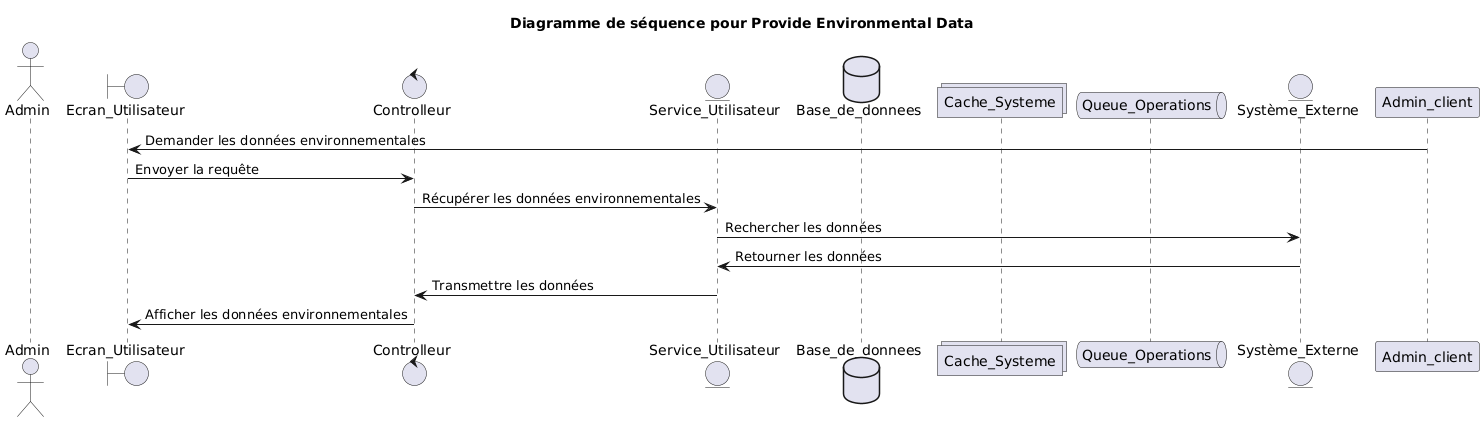

The diagram above was rendered by PlantUML. Its source (embedded in the PNG):
@startuml
title Diagramme de séquence pour Provide Environmental Data
actor Admin
boundary Ecran_Utilisateur
control Controlleur
entity Service_Utilisateur
database Base_de_donnees
collections Cache_Systeme
queue Queue_Operations
entity Système_Externe
Admin_client -> Ecran_Utilisateur: Demander les données environnementales
Ecran_Utilisateur -> Controlleur: Envoyer la requête
Controlleur -> Service_Utilisateur: Récupérer les données environnementales
Service_Utilisateur -> Système_Externe: Rechercher les données
Système_Externe -> Service_Utilisateur: Retourner les données
Service_Utilisateur -> Controlleur: Transmettre les données
Controlleur -> Ecran_Utilisateur: Afficher les données environnementales
@enduml